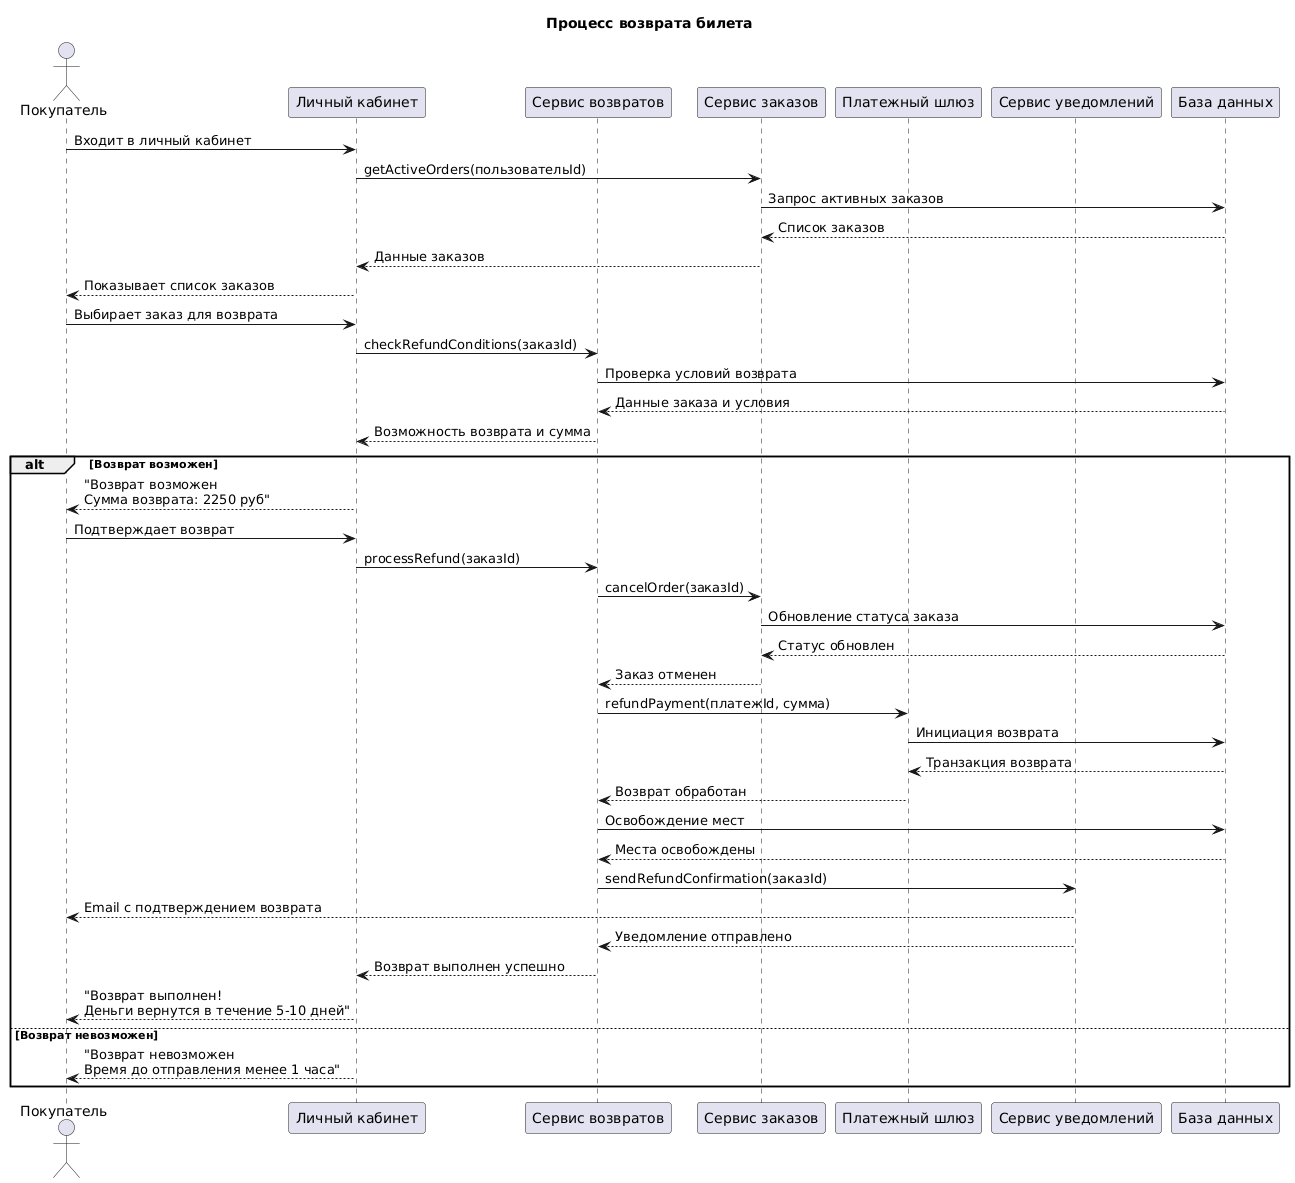

The diagram above was rendered by PlantUML. Its source (embedded in the PNG):
@startuml
title Процесс возврата билета

actor Покупатель as Customer
participant "Личный кабинет" as PersonalAccount
participant "Сервис возвратов" as RefundService
participant "Сервис заказов" as OrderService
participant "Платежный шлюз" as PaymentGateway
participant "Сервис уведомлений" as NotificationService
participant "База данных" as DB

Customer -> PersonalAccount: Входит в личный кабинет
PersonalAccount -> OrderService: getActiveOrders(пользовательId)
OrderService -> DB: Запрос активных заказов
DB --> OrderService: Список заказов
OrderService --> PersonalAccount: Данные заказов
PersonalAccount --> Customer: Показывает список заказов

Customer -> PersonalAccount: Выбирает заказ для возврата
PersonalAccount -> RefundService: checkRefundConditions(заказId)
RefundService -> DB: Проверка условий возврата
DB --> RefundService: Данные заказа и условия
RefundService --> PersonalAccount: Возможность возврата и сумма

alt Возврат возможен
  PersonalAccount --> Customer: "Возврат возможен\nСумма возврата: 2250 руб"
  Customer -> PersonalAccount: Подтверждает возврат
  PersonalAccount -> RefundService: processRefund(заказId)
  
  RefundService -> OrderService: cancelOrder(заказId)
  OrderService -> DB: Обновление статуса заказа
  DB --> OrderService: Статус обновлен
  OrderService --> RefundService: Заказ отменен
  
  RefundService -> PaymentGateway: refundPayment(платежId, сумма)
  PaymentGateway -> DB: Инициация возврата
  DB --> PaymentGateway: Транзакция возврата
  PaymentGateway --> RefundService: Возврат обработан
  
  RefundService -> DB: Освобождение мест
  DB --> RefundService: Места освобождены
  
  RefundService -> NotificationService: sendRefundConfirmation(заказId)
  NotificationService --> Customer: Email с подтверждением возврата
  NotificationService --> RefundService: Уведомление отправлено
  
  RefundService --> PersonalAccount: Возврат выполнен успешно
  PersonalAccount --> Customer: "Возврат выполнен!\nДеньги вернутся в течение 5-10 дней"
else Возврат невозможен
  PersonalAccount --> Customer: "Возврат невозможен\nВремя до отправления менее 1 часа"
end
@enduml